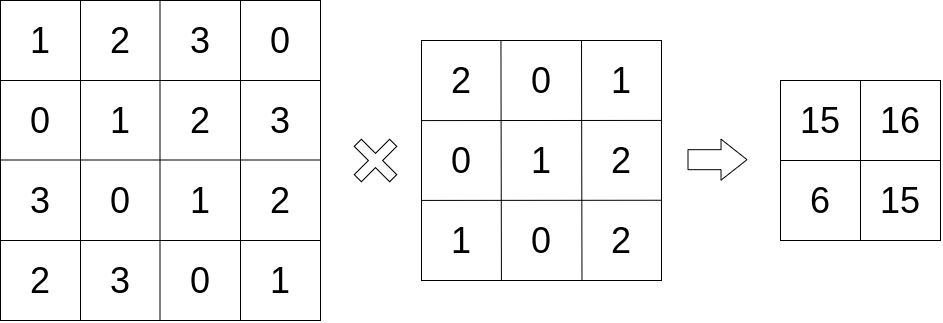

The diagram above was exported from draw.io. Its source (the exported page's mxGraphModel, read from the mxfile embedded in the PNG):
<mxGraphModel dx="1524" dy="1560" grid="1" gridSize="10" guides="1" tooltips="1" connect="1" arrows="1" fold="1" page="1" pageScale="1" pageWidth="827" pageHeight="1169" math="0" shadow="0">
  <root>
    <mxCell id="0" />
    <mxCell id="1" parent="0" />
    <mxCell id="3" value="" style="whiteSpace=wrap;html=1;aspect=fixed;fillColor=none;" vertex="1" parent="1">
      <mxGeometry x="80" y="160" width="320" height="320" as="geometry" />
    </mxCell>
    <mxCell id="4" value="" style="endArrow=none;html=1;entryX=1;entryY=0.25;entryDx=0;entryDy=0;" edge="1" parent="1" target="3">
      <mxGeometry width="50" height="50" relative="1" as="geometry">
        <mxPoint x="80" y="240" as="sourcePoint" />
        <mxPoint x="130" y="190" as="targetPoint" />
      </mxGeometry>
    </mxCell>
    <mxCell id="6" value="" style="endArrow=none;html=1;entryX=1;entryY=0.25;entryDx=0;entryDy=0;" edge="1" parent="1">
      <mxGeometry width="50" height="50" relative="1" as="geometry">
        <mxPoint x="80" y="319.5" as="sourcePoint" />
        <mxPoint x="400" y="319.5" as="targetPoint" />
      </mxGeometry>
    </mxCell>
    <mxCell id="7" value="" style="endArrow=none;html=1;entryX=1;entryY=0.25;entryDx=0;entryDy=0;" edge="1" parent="1">
      <mxGeometry width="50" height="50" relative="1" as="geometry">
        <mxPoint x="80" y="400" as="sourcePoint" />
        <mxPoint x="400" y="400" as="targetPoint" />
      </mxGeometry>
    </mxCell>
    <mxCell id="8" value="" style="endArrow=none;html=1;exitX=0.25;exitY=1;exitDx=0;exitDy=0;" edge="1" parent="1" source="3">
      <mxGeometry width="50" height="50" relative="1" as="geometry">
        <mxPoint x="110" y="210" as="sourcePoint" />
        <mxPoint x="160" y="160" as="targetPoint" />
      </mxGeometry>
    </mxCell>
    <mxCell id="9" value="" style="endArrow=none;html=1;exitX=0.25;exitY=1;exitDx=0;exitDy=0;" edge="1" parent="1">
      <mxGeometry width="50" height="50" relative="1" as="geometry">
        <mxPoint x="239.5" y="480" as="sourcePoint" />
        <mxPoint x="239.5" y="160" as="targetPoint" />
      </mxGeometry>
    </mxCell>
    <mxCell id="10" value="" style="endArrow=none;html=1;exitX=0.25;exitY=1;exitDx=0;exitDy=0;" edge="1" parent="1">
      <mxGeometry width="50" height="50" relative="1" as="geometry">
        <mxPoint x="320" y="480" as="sourcePoint" />
        <mxPoint x="320" y="160" as="targetPoint" />
      </mxGeometry>
    </mxCell>
    <mxCell id="11" value="&lt;font style=&quot;font-size: 36px;&quot;&gt;1&lt;/font&gt;" style="text;html=1;strokeColor=none;fillColor=none;align=center;verticalAlign=middle;whiteSpace=wrap;rounded=0;fontSize=36;" vertex="1" parent="1">
      <mxGeometry x="100" y="190" width="40" height="20" as="geometry" />
    </mxCell>
    <mxCell id="12" value="&lt;font style=&quot;font-size: 36px&quot;&gt;2&lt;/font&gt;" style="text;html=1;strokeColor=none;fillColor=none;align=center;verticalAlign=middle;whiteSpace=wrap;rounded=0;fontSize=36;" vertex="1" parent="1">
      <mxGeometry x="180" y="190" width="40" height="20" as="geometry" />
    </mxCell>
    <mxCell id="13" value="&lt;font style=&quot;font-size: 36px&quot;&gt;3&lt;/font&gt;" style="text;html=1;strokeColor=none;fillColor=none;align=center;verticalAlign=middle;whiteSpace=wrap;rounded=0;fontSize=36;" vertex="1" parent="1">
      <mxGeometry x="260" y="190" width="40" height="20" as="geometry" />
    </mxCell>
    <mxCell id="14" value="&lt;font style=&quot;font-size: 36px&quot;&gt;0&lt;/font&gt;" style="text;html=1;strokeColor=none;fillColor=none;align=center;verticalAlign=middle;whiteSpace=wrap;rounded=0;fontSize=36;" vertex="1" parent="1">
      <mxGeometry x="340" y="190" width="40" height="20" as="geometry" />
    </mxCell>
    <mxCell id="15" value="&lt;font style=&quot;font-size: 36px&quot;&gt;0&lt;/font&gt;" style="text;html=1;strokeColor=none;fillColor=none;align=center;verticalAlign=middle;whiteSpace=wrap;rounded=0;fontSize=36;" vertex="1" parent="1">
      <mxGeometry x="100" y="270" width="40" height="20" as="geometry" />
    </mxCell>
    <mxCell id="16" value="&lt;font style=&quot;font-size: 36px;&quot;&gt;1&lt;/font&gt;" style="text;html=1;strokeColor=none;fillColor=none;align=center;verticalAlign=middle;whiteSpace=wrap;rounded=0;fontSize=36;" vertex="1" parent="1">
      <mxGeometry x="180" y="270" width="40" height="20" as="geometry" />
    </mxCell>
    <mxCell id="17" value="&lt;font style=&quot;font-size: 36px&quot;&gt;2&lt;/font&gt;" style="text;html=1;strokeColor=none;fillColor=none;align=center;verticalAlign=middle;whiteSpace=wrap;rounded=0;fontSize=36;" vertex="1" parent="1">
      <mxGeometry x="260" y="270" width="40" height="20" as="geometry" />
    </mxCell>
    <mxCell id="18" value="&lt;font style=&quot;font-size: 36px&quot;&gt;3&lt;/font&gt;" style="text;html=1;strokeColor=none;fillColor=none;align=center;verticalAlign=middle;whiteSpace=wrap;rounded=0;fontSize=36;" vertex="1" parent="1">
      <mxGeometry x="340" y="270" width="40" height="20" as="geometry" />
    </mxCell>
    <mxCell id="19" value="&lt;font style=&quot;font-size: 36px&quot;&gt;3&lt;/font&gt;" style="text;html=1;strokeColor=none;fillColor=none;align=center;verticalAlign=middle;whiteSpace=wrap;rounded=0;fontSize=36;" vertex="1" parent="1">
      <mxGeometry x="100" y="350" width="40" height="20" as="geometry" />
    </mxCell>
    <mxCell id="20" value="&lt;font style=&quot;font-size: 36px&quot;&gt;0&lt;/font&gt;" style="text;html=1;strokeColor=none;fillColor=none;align=center;verticalAlign=middle;whiteSpace=wrap;rounded=0;fontSize=36;" vertex="1" parent="1">
      <mxGeometry x="180" y="350" width="40" height="20" as="geometry" />
    </mxCell>
    <mxCell id="21" value="&lt;font style=&quot;font-size: 36px;&quot;&gt;1&lt;/font&gt;" style="text;html=1;strokeColor=none;fillColor=none;align=center;verticalAlign=middle;whiteSpace=wrap;rounded=0;fontSize=36;" vertex="1" parent="1">
      <mxGeometry x="260" y="350" width="40" height="20" as="geometry" />
    </mxCell>
    <mxCell id="22" value="&lt;font style=&quot;font-size: 36px&quot;&gt;2&lt;/font&gt;" style="text;html=1;strokeColor=none;fillColor=none;align=center;verticalAlign=middle;whiteSpace=wrap;rounded=0;fontSize=36;" vertex="1" parent="1">
      <mxGeometry x="340" y="350" width="40" height="20" as="geometry" />
    </mxCell>
    <mxCell id="23" value="&lt;font style=&quot;font-size: 36px&quot;&gt;2&lt;/font&gt;" style="text;html=1;strokeColor=none;fillColor=none;align=center;verticalAlign=middle;whiteSpace=wrap;rounded=0;fontSize=36;" vertex="1" parent="1">
      <mxGeometry x="100" y="430" width="40" height="20" as="geometry" />
    </mxCell>
    <mxCell id="24" value="&lt;font style=&quot;font-size: 36px&quot;&gt;3&lt;/font&gt;" style="text;html=1;strokeColor=none;fillColor=none;align=center;verticalAlign=middle;whiteSpace=wrap;rounded=0;fontSize=36;" vertex="1" parent="1">
      <mxGeometry x="180" y="430" width="40" height="20" as="geometry" />
    </mxCell>
    <mxCell id="25" value="&lt;font style=&quot;font-size: 36px&quot;&gt;0&lt;/font&gt;" style="text;html=1;strokeColor=none;fillColor=none;align=center;verticalAlign=middle;whiteSpace=wrap;rounded=0;fontSize=36;" vertex="1" parent="1">
      <mxGeometry x="260" y="430" width="40" height="20" as="geometry" />
    </mxCell>
    <mxCell id="26" value="&lt;font style=&quot;font-size: 36px;&quot;&gt;1&lt;/font&gt;" style="text;html=1;strokeColor=none;fillColor=none;align=center;verticalAlign=middle;whiteSpace=wrap;rounded=0;fontSize=36;" vertex="1" parent="1">
      <mxGeometry x="340" y="430" width="40" height="20" as="geometry" />
    </mxCell>
    <mxCell id="27" value="" style="rounded=0;whiteSpace=wrap;html=1;fontSize=36;fillColor=none;" vertex="1" parent="1">
      <mxGeometry x="501" y="200" width="240" height="240" as="geometry" />
    </mxCell>
    <mxCell id="28" value="" style="endArrow=none;html=1;fontSize=36;" edge="1" parent="1" target="27">
      <mxGeometry width="50" height="50" relative="1" as="geometry">
        <mxPoint x="501" y="240" as="sourcePoint" />
        <mxPoint x="551" y="190" as="targetPoint" />
      </mxGeometry>
    </mxCell>
    <mxCell id="29" value="" style="endArrow=none;html=1;fontSize=36;exitX=0.999;exitY=0.333;exitDx=0;exitDy=0;exitPerimeter=0;" edge="1" parent="1" source="27">
      <mxGeometry width="50" height="50" relative="1" as="geometry">
        <mxPoint x="721" y="280" as="sourcePoint" />
        <mxPoint x="501" y="280.08" as="targetPoint" />
      </mxGeometry>
    </mxCell>
    <mxCell id="30" value="" style="endArrow=none;html=1;fontSize=36;exitX=0.999;exitY=0.333;exitDx=0;exitDy=0;exitPerimeter=0;" edge="1" parent="1">
      <mxGeometry width="50" height="50" relative="1" as="geometry">
        <mxPoint x="740.76" y="359.7600000000001" as="sourcePoint" />
        <mxPoint x="501" y="359.91999999999996" as="targetPoint" />
      </mxGeometry>
    </mxCell>
    <mxCell id="31" value="" style="endArrow=none;html=1;fontSize=36;entryX=0.331;entryY=0;entryDx=0;entryDy=0;entryPerimeter=0;exitX=0.333;exitY=0.998;exitDx=0;exitDy=0;exitPerimeter=0;" edge="1" parent="1" source="27" target="27">
      <mxGeometry width="50" height="50" relative="1" as="geometry">
        <mxPoint x="580" y="430" as="sourcePoint" />
        <mxPoint x="641" y="340" as="targetPoint" />
      </mxGeometry>
    </mxCell>
    <mxCell id="32" value="" style="endArrow=none;html=1;fontSize=36;entryX=0.331;entryY=0;entryDx=0;entryDy=0;entryPerimeter=0;exitX=0.333;exitY=0.998;exitDx=0;exitDy=0;exitPerimeter=0;" edge="1" parent="1">
      <mxGeometry width="50" height="50" relative="1" as="geometry">
        <mxPoint x="661.48" y="439.52" as="sourcePoint" />
        <mxPoint x="661" y="200" as="targetPoint" />
      </mxGeometry>
    </mxCell>
    <mxCell id="34" value="2" style="text;html=1;strokeColor=none;fillColor=none;align=center;verticalAlign=middle;whiteSpace=wrap;rounded=0;fontSize=36;" vertex="1" parent="1">
      <mxGeometry x="521" y="230" width="40" height="20" as="geometry" />
    </mxCell>
    <mxCell id="35" value="&lt;font style=&quot;font-size: 36px&quot;&gt;0&lt;/font&gt;" style="text;html=1;strokeColor=none;fillColor=none;align=center;verticalAlign=middle;whiteSpace=wrap;rounded=0;fontSize=36;" vertex="1" parent="1">
      <mxGeometry x="601" y="230" width="40" height="20" as="geometry" />
    </mxCell>
    <mxCell id="36" value="1" style="text;html=1;strokeColor=none;fillColor=none;align=center;verticalAlign=middle;whiteSpace=wrap;rounded=0;fontSize=36;" vertex="1" parent="1">
      <mxGeometry x="681" y="230" width="40" height="20" as="geometry" />
    </mxCell>
    <mxCell id="38" value="" style="endArrow=none;html=1;fontSize=36;" edge="1" parent="1">
      <mxGeometry width="50" height="50" relative="1" as="geometry">
        <mxPoint x="501" y="320" as="sourcePoint" />
        <mxPoint x="501" y="320" as="targetPoint" />
      </mxGeometry>
    </mxCell>
    <mxCell id="39" value="&lt;font style=&quot;font-size: 36px&quot;&gt;0&lt;/font&gt;" style="text;html=1;strokeColor=none;fillColor=none;align=center;verticalAlign=middle;whiteSpace=wrap;rounded=0;fontSize=36;" vertex="1" parent="1">
      <mxGeometry x="521" y="310" width="40" height="20" as="geometry" />
    </mxCell>
    <mxCell id="40" value="&lt;font style=&quot;font-size: 36px&quot;&gt;1&lt;/font&gt;" style="text;html=1;strokeColor=none;fillColor=none;align=center;verticalAlign=middle;whiteSpace=wrap;rounded=0;fontSize=36;" vertex="1" parent="1">
      <mxGeometry x="601" y="310" width="40" height="20" as="geometry" />
    </mxCell>
    <mxCell id="41" value="&lt;font style=&quot;font-size: 36px&quot;&gt;2&lt;/font&gt;" style="text;html=1;strokeColor=none;fillColor=none;align=center;verticalAlign=middle;whiteSpace=wrap;rounded=0;fontSize=36;" vertex="1" parent="1">
      <mxGeometry x="681" y="310" width="40" height="20" as="geometry" />
    </mxCell>
    <mxCell id="42" value="" style="endArrow=none;html=1;fontSize=36;" edge="1" parent="1">
      <mxGeometry width="50" height="50" relative="1" as="geometry">
        <mxPoint x="501" y="400" as="sourcePoint" />
        <mxPoint x="501" y="400" as="targetPoint" />
      </mxGeometry>
    </mxCell>
    <mxCell id="43" value="&lt;font style=&quot;font-size: 36px;&quot;&gt;1&lt;/font&gt;" style="text;html=1;strokeColor=none;fillColor=none;align=center;verticalAlign=middle;whiteSpace=wrap;rounded=0;fontSize=36;" vertex="1" parent="1">
      <mxGeometry x="521" y="390" width="40" height="20" as="geometry" />
    </mxCell>
    <mxCell id="44" value="&lt;font style=&quot;font-size: 36px&quot;&gt;0&lt;/font&gt;" style="text;html=1;strokeColor=none;fillColor=none;align=center;verticalAlign=middle;whiteSpace=wrap;rounded=0;fontSize=36;" vertex="1" parent="1">
      <mxGeometry x="601" y="390" width="40" height="20" as="geometry" />
    </mxCell>
    <mxCell id="45" value="&lt;font style=&quot;font-size: 36px&quot;&gt;2&lt;/font&gt;" style="text;html=1;strokeColor=none;fillColor=none;align=center;verticalAlign=middle;whiteSpace=wrap;rounded=0;fontSize=36;" vertex="1" parent="1">
      <mxGeometry x="681" y="390" width="40" height="20" as="geometry" />
    </mxCell>
    <mxCell id="47" value="" style="shape=flexArrow;endArrow=classic;html=1;fontSize=36;width=20;endSize=8.324137931034484;" edge="1" parent="1">
      <mxGeometry width="50" height="50" relative="1" as="geometry">
        <mxPoint x="767" y="319.16999999999996" as="sourcePoint" />
        <mxPoint x="827" y="319.16999999999996" as="targetPoint" />
      </mxGeometry>
    </mxCell>
    <mxCell id="48" value="" style="shape=cross;whiteSpace=wrap;html=1;fontSize=36;fillColor=none;rotation=135;" vertex="1" parent="1">
      <mxGeometry x="430" y="295" width="50" height="50" as="geometry" />
    </mxCell>
    <mxCell id="50" value="" style="rounded=0;whiteSpace=wrap;html=1;fontSize=36;fillColor=none;" vertex="1" parent="1">
      <mxGeometry x="860" y="240" width="160" height="160" as="geometry" />
    </mxCell>
    <mxCell id="51" value="" style="endArrow=none;html=1;fontSize=36;entryX=1;entryY=0.5;entryDx=0;entryDy=0;" edge="1" parent="1" target="50">
      <mxGeometry width="50" height="50" relative="1" as="geometry">
        <mxPoint x="860" y="320" as="sourcePoint" />
        <mxPoint x="910" y="270" as="targetPoint" />
      </mxGeometry>
    </mxCell>
    <mxCell id="52" value="" style="endArrow=none;html=1;fontSize=36;entryX=0.5;entryY=0;entryDx=0;entryDy=0;exitX=0.5;exitY=1;exitDx=0;exitDy=0;" edge="1" parent="1" source="50" target="50">
      <mxGeometry width="50" height="50" relative="1" as="geometry">
        <mxPoint x="890" y="350" as="sourcePoint" />
        <mxPoint x="940" y="300" as="targetPoint" />
      </mxGeometry>
    </mxCell>
    <mxCell id="53" value="15" style="text;html=1;strokeColor=none;fillColor=none;align=center;verticalAlign=middle;whiteSpace=wrap;rounded=0;fontSize=36;" vertex="1" parent="1">
      <mxGeometry x="880" y="270" width="40" height="20" as="geometry" />
    </mxCell>
    <mxCell id="54" value="16" style="text;html=1;strokeColor=none;fillColor=none;align=center;verticalAlign=middle;whiteSpace=wrap;rounded=0;fontSize=36;" vertex="1" parent="1">
      <mxGeometry x="960" y="270" width="40" height="20" as="geometry" />
    </mxCell>
    <mxCell id="55" value="6" style="text;html=1;strokeColor=none;fillColor=none;align=center;verticalAlign=middle;whiteSpace=wrap;rounded=0;fontSize=36;" vertex="1" parent="1">
      <mxGeometry x="880" y="350" width="40" height="20" as="geometry" />
    </mxCell>
    <mxCell id="56" value="15" style="text;html=1;strokeColor=none;fillColor=none;align=center;verticalAlign=middle;whiteSpace=wrap;rounded=0;fontSize=36;" vertex="1" parent="1">
      <mxGeometry x="960" y="350" width="40" height="20" as="geometry" />
    </mxCell>
  </root>
</mxGraphModel>